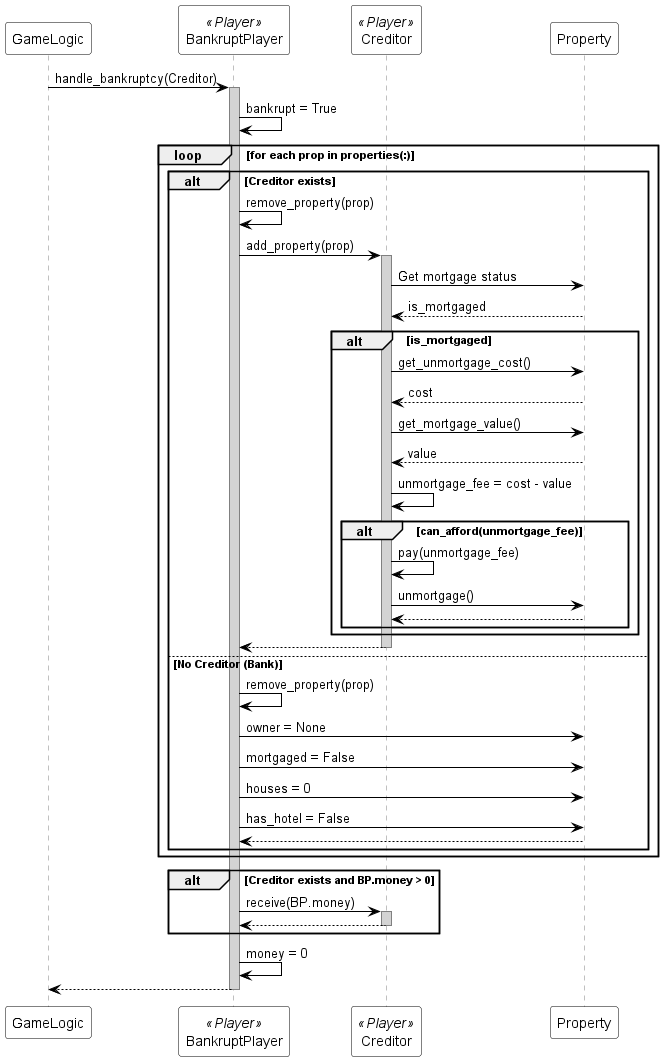

The diagram above was rendered by PlantUML. Its source (embedded in the PNG):
@startuml
skinparam sequence {
  ParticipantBackgroundColor white
  ParticipantBorderColor black
  ArrowColor black
  LifeLineBorderColor gray
  LifeLineBackgroundColor lightgray
}

participant "GameLogic" as Logic
participant "BankruptPlayer" as BP <<Player>>
participant "Creditor" as CP <<Player>>
participant "Property" as Prop

Logic -> BP : handle_bankruptcy(Creditor)
activate BP
BP -> BP : bankrupt = True

loop for each prop in properties(:)
    alt Creditor exists
        BP -> BP : remove_property(prop)
        BP -> CP : add_property(prop)
        activate CP
        CP -> Prop : Get mortgage status
        Prop --> CP : is_mortgaged
        alt is_mortgaged
            CP -> Prop : get_unmortgage_cost()
            Prop --> CP : cost
            CP -> Prop : get_mortgage_value()
            Prop --> CP : value
            CP -> CP : unmortgage_fee = cost - value
            alt can_afford(unmortgage_fee)
                CP -> CP : pay(unmortgage_fee)
                CP -> Prop : unmortgage()
                Prop --> CP
            end
        end
        CP --> BP
        deactivate CP
    else No Creditor (Bank)
        BP -> BP : remove_property(prop)
        BP -> Prop : owner = None
        BP -> Prop : mortgaged = False
        BP -> Prop : houses = 0
        BP -> Prop : has_hotel = False
        Prop --> BP
    end
end loop

alt Creditor exists and BP.money > 0
    BP -> CP : receive(BP.money)
    activate CP
    CP --> BP
    deactivate CP
end
BP -> BP : money = 0
BP --> Logic
deactivate BP
@enduml